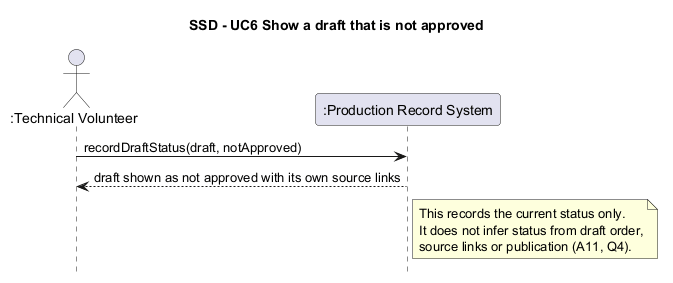

The diagram above was rendered by PlantUML. Its source (embedded in the PNG):
@startuml SSD_UC6_DraftNotApproved
title SSD - UC6 Show a draft that is not approved
hide footbox

actor ":Technical Volunteer" as TV
participant ":Production Record System" as S

TV -> S : recordDraftStatus(draft, notApproved)
S --> TV : draft shown as not approved with its own source links

note right of S
  This records the current status only.
  It does not infer status from draft order,
  source links or publication (A11, Q4).
end note
@enduml